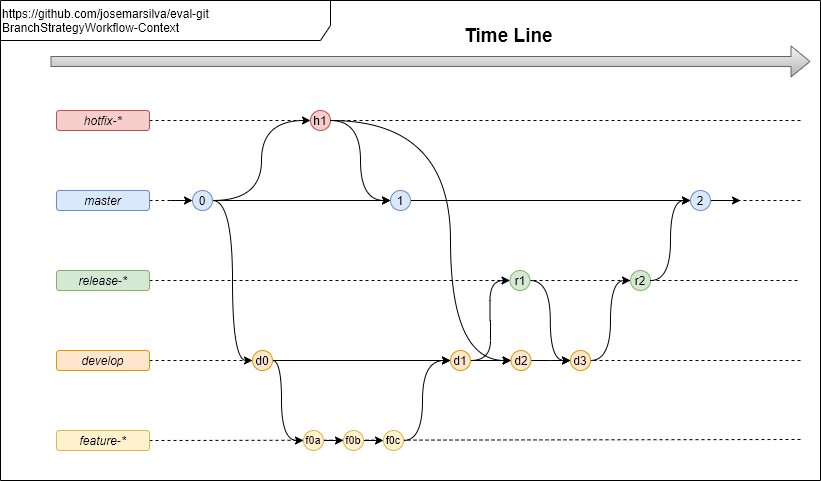

The diagram above was exported from draw.io. Its source (the exported page's mxGraphModel, read from the mxfile embedded in the PNG):
<mxGraphModel dx="868" dy="1703" grid="1" gridSize="10" guides="1" tooltips="1" connect="1" arrows="1" fold="1" page="1" pageScale="1" pageWidth="827" pageHeight="1169" math="0" shadow="0">
  <root>
    <mxCell id="0" />
    <mxCell id="1" parent="0" />
    <mxCell id="0e3VrHoHhAhYOSIVUPqT-1" value="https://github.com/josemarsilva/eval-git&lt;br&gt;BranchStrategyWorkflow-Context" style="shape=umlFrame;whiteSpace=wrap;html=1;align=left;width=330;height=40;verticalAlign=top;" vertex="1" parent="1">
      <mxGeometry y="-80" width="820" height="480" as="geometry" />
    </mxCell>
    <mxCell id="UQ6zXoJTkCWUA4XQVCpi-36" style="rounded=0;orthogonalLoop=1;jettySize=auto;html=1;endArrow=none;endFill=0;dashed=1;exitX=1;exitY=0.5;exitDx=0;exitDy=0;" parent="1" source="WPUwWo5HzPdh8cVN5kZH-63" target="UQ6zXoJTkCWUA4XQVCpi-35" edge="1">
      <mxGeometry relative="1" as="geometry">
        <mxPoint x="800" y="200" as="targetPoint" />
        <mxPoint x="149" y="200" as="sourcePoint" />
      </mxGeometry>
    </mxCell>
    <mxCell id="4XPv6ZGtoWSZZRw497rc-11" style="rounded=0;orthogonalLoop=1;jettySize=auto;html=1;endArrow=none;endFill=0;dashed=1;exitX=1;exitY=0.5;exitDx=0;exitDy=0;" parent="1" source="WPUwWo5HzPdh8cVN5kZH-49" edge="1">
      <mxGeometry relative="1" as="geometry">
        <mxPoint x="800" y="359" as="targetPoint" />
        <mxPoint x="123" y="359" as="sourcePoint" />
      </mxGeometry>
    </mxCell>
    <mxCell id="4XPv6ZGtoWSZZRw497rc-10" style="rounded=0;orthogonalLoop=1;jettySize=auto;html=1;endArrow=none;endFill=0;dashed=1;exitX=1;exitY=0.5;exitDx=0;exitDy=0;" parent="1" source="WPUwWo5HzPdh8cVN5kZH-18" edge="1">
      <mxGeometry relative="1" as="geometry">
        <mxPoint x="800" y="280" as="targetPoint" />
        <mxPoint x="133" y="60" as="sourcePoint" />
      </mxGeometry>
    </mxCell>
    <mxCell id="4XPv6ZGtoWSZZRw497rc-9" style="rounded=0;orthogonalLoop=1;jettySize=auto;html=1;endArrow=none;endFill=0;dashed=1;exitX=1;exitY=0.5;exitDx=0;exitDy=0;" parent="1" source="UQ6zXoJTkCWUA4XQVCpi-35" edge="1">
      <mxGeometry relative="1" as="geometry">
        <mxPoint x="800" y="200" as="targetPoint" />
        <mxPoint x="113" y="199.5" as="sourcePoint" />
      </mxGeometry>
    </mxCell>
    <mxCell id="4XPv6ZGtoWSZZRw497rc-5" style="rounded=0;orthogonalLoop=1;jettySize=auto;html=1;endArrow=none;endFill=0;dashed=1;" parent="1" source="WPUwWo5HzPdh8cVN5kZH-19" edge="1">
      <mxGeometry relative="1" as="geometry">
        <mxPoint x="800" y="40" as="targetPoint" />
      </mxGeometry>
    </mxCell>
    <mxCell id="4XPv6ZGtoWSZZRw497rc-6" style="rounded=0;orthogonalLoop=1;jettySize=auto;html=1;endArrow=none;endFill=0;dashed=1;" parent="1" edge="1">
      <mxGeometry relative="1" as="geometry">
        <mxPoint x="800" y="120" as="targetPoint" />
        <mxPoint x="113" y="120" as="sourcePoint" />
      </mxGeometry>
    </mxCell>
    <mxCell id="WPUwWo5HzPdh8cVN5kZH-5" value="" style="shape=flexArrow;endArrow=classic;html=1;gradientColor=#b3b3b3;fillColor=#f5f5f5;strokeColor=#666666;" parent="1" edge="1">
      <mxGeometry y="30" width="50" height="50" relative="1" as="geometry">
        <mxPoint x="50" y="-19" as="sourcePoint" />
        <mxPoint x="810" y="-19" as="targetPoint" />
        <mxPoint as="offset" />
      </mxGeometry>
    </mxCell>
    <mxCell id="WPUwWo5HzPdh8cVN5kZH-7" value="Time Line" style="text;html=1;resizable=0;autosize=1;align=center;verticalAlign=middle;points=[];fillColor=none;strokeColor=none;rounded=0;fontStyle=1;fontSize=19;" parent="1" vertex="1">
      <mxGeometry x="457.5" y="-60" width="100" height="30" as="geometry" />
    </mxCell>
    <mxCell id="WPUwWo5HzPdh8cVN5kZH-17" value="master" style="rounded=1;whiteSpace=wrap;html=1;strokeColor=#6c8ebf;fillColor=#dae8fc;fontStyle=2" parent="1" vertex="1">
      <mxGeometry x="56" y="110" width="93" height="20" as="geometry" />
    </mxCell>
    <mxCell id="WPUwWo5HzPdh8cVN5kZH-18" value="develop" style="rounded=1;whiteSpace=wrap;html=1;strokeColor=#d79b00;fillColor=#ffe6cc;fontStyle=2" parent="1" vertex="1">
      <mxGeometry x="56" y="270" width="93" height="20" as="geometry" />
    </mxCell>
    <mxCell id="WPUwWo5HzPdh8cVN5kZH-19" value="hotfix-*" style="rounded=1;whiteSpace=wrap;html=1;strokeColor=#b85450;fillColor=#f8cecc;fontStyle=2" parent="1" vertex="1">
      <mxGeometry x="56" y="30" width="93" height="20" as="geometry" />
    </mxCell>
    <mxCell id="WPUwWo5HzPdh8cVN5kZH-54" style="edgeStyle=orthogonalEdgeStyle;curved=1;rounded=0;orthogonalLoop=1;jettySize=auto;html=1;entryX=0;entryY=0.5;entryDx=0;entryDy=0;" parent="1" source="WPUwWo5HzPdh8cVN5kZH-22" target="WPUwWo5HzPdh8cVN5kZH-52" edge="1">
      <mxGeometry relative="1" as="geometry" />
    </mxCell>
    <mxCell id="WPUwWo5HzPdh8cVN5kZH-22" value="f0a" style="ellipse;whiteSpace=wrap;html=1;aspect=fixed;strokeColor=#d6b656;fillColor=#fff2cc;fontSize=11;" parent="1" vertex="1">
      <mxGeometry x="303" y="350" width="20" height="20" as="geometry" />
    </mxCell>
    <mxCell id="WPUwWo5HzPdh8cVN5kZH-48" style="edgeStyle=orthogonalEdgeStyle;curved=1;rounded=0;orthogonalLoop=1;jettySize=auto;html=1;entryX=0;entryY=0.5;entryDx=0;entryDy=0;" parent="1" source="WPUwWo5HzPdh8cVN5kZH-24" target="WPUwWo5HzPdh8cVN5kZH-37" edge="1">
      <mxGeometry relative="1" as="geometry" />
    </mxCell>
    <mxCell id="WPUwWo5HzPdh8cVN5kZH-24" value="h1" style="ellipse;whiteSpace=wrap;html=1;aspect=fixed;strokeColor=#b85450;fillColor=#f8cecc;" parent="1" vertex="1">
      <mxGeometry x="310" y="30" width="20" height="20" as="geometry" />
    </mxCell>
    <mxCell id="WPUwWo5HzPdh8cVN5kZH-36" style="edgeStyle=orthogonalEdgeStyle;rounded=0;orthogonalLoop=1;jettySize=auto;html=1;entryX=0;entryY=0.5;entryDx=0;entryDy=0;curved=1;" parent="1" source="WPUwWo5HzPdh8cVN5kZH-33" target="WPUwWo5HzPdh8cVN5kZH-35" edge="1">
      <mxGeometry relative="1" as="geometry" />
    </mxCell>
    <mxCell id="WPUwWo5HzPdh8cVN5kZH-38" style="edgeStyle=orthogonalEdgeStyle;curved=1;rounded=0;orthogonalLoop=1;jettySize=auto;html=1;entryX=0;entryY=0.5;entryDx=0;entryDy=0;" parent="1" source="WPUwWo5HzPdh8cVN5kZH-33" target="WPUwWo5HzPdh8cVN5kZH-37" edge="1">
      <mxGeometry relative="1" as="geometry" />
    </mxCell>
    <mxCell id="WPUwWo5HzPdh8cVN5kZH-47" style="edgeStyle=orthogonalEdgeStyle;curved=1;rounded=0;orthogonalLoop=1;jettySize=auto;html=1;entryX=0;entryY=0.5;entryDx=0;entryDy=0;" parent="1" source="WPUwWo5HzPdh8cVN5kZH-33" target="WPUwWo5HzPdh8cVN5kZH-24" edge="1">
      <mxGeometry relative="1" as="geometry" />
    </mxCell>
    <mxCell id="WPUwWo5HzPdh8cVN5kZH-33" value="0" style="ellipse;whiteSpace=wrap;html=1;aspect=fixed;strokeColor=#6c8ebf;fillColor=#dae8fc;align=center;" parent="1" vertex="1">
      <mxGeometry x="192" y="110" width="20" height="20" as="geometry" />
    </mxCell>
    <mxCell id="WPUwWo5HzPdh8cVN5kZH-34" style="edgeStyle=none;rounded=0;orthogonalLoop=1;jettySize=auto;html=1;entryX=0;entryY=0.5;entryDx=0;entryDy=0;" parent="1" target="WPUwWo5HzPdh8cVN5kZH-33" edge="1">
      <mxGeometry relative="1" as="geometry">
        <mxPoint x="170" y="120" as="sourcePoint" />
      </mxGeometry>
    </mxCell>
    <mxCell id="WPUwWo5HzPdh8cVN5kZH-51" style="edgeStyle=orthogonalEdgeStyle;curved=1;rounded=0;orthogonalLoop=1;jettySize=auto;html=1;entryX=0;entryY=0.5;entryDx=0;entryDy=0;" parent="1" source="WPUwWo5HzPdh8cVN5kZH-35" target="WPUwWo5HzPdh8cVN5kZH-22" edge="1">
      <mxGeometry relative="1" as="geometry">
        <Array as="points">
          <mxPoint x="281" y="280" />
          <mxPoint x="281" y="360" />
        </Array>
      </mxGeometry>
    </mxCell>
    <mxCell id="WPUwWo5HzPdh8cVN5kZH-61" style="edgeStyle=orthogonalEdgeStyle;curved=1;rounded=0;orthogonalLoop=1;jettySize=auto;html=1;entryX=0;entryY=0.5;entryDx=0;entryDy=0;" parent="1" source="WPUwWo5HzPdh8cVN5kZH-35" target="WPUwWo5HzPdh8cVN5kZH-60" edge="1">
      <mxGeometry relative="1" as="geometry" />
    </mxCell>
    <mxCell id="WPUwWo5HzPdh8cVN5kZH-35" value="d0" style="ellipse;whiteSpace=wrap;html=1;aspect=fixed;strokeColor=#d79b00;fillColor=#ffe6cc;" parent="1" vertex="1">
      <mxGeometry x="252" y="270" width="20" height="20" as="geometry" />
    </mxCell>
    <mxCell id="4XPv6ZGtoWSZZRw497rc-2" style="edgeStyle=orthogonalEdgeStyle;rounded=0;orthogonalLoop=1;jettySize=auto;html=1;entryX=0;entryY=0.5;entryDx=0;entryDy=0;" parent="1" source="WPUwWo5HzPdh8cVN5kZH-37" target="4XPv6ZGtoWSZZRw497rc-1" edge="1">
      <mxGeometry relative="1" as="geometry" />
    </mxCell>
    <mxCell id="WPUwWo5HzPdh8cVN5kZH-37" value="1" style="ellipse;whiteSpace=wrap;html=1;aspect=fixed;strokeColor=#6c8ebf;fillColor=#dae8fc;fontSize=12;" parent="1" vertex="1">
      <mxGeometry x="390" y="110" width="20" height="20" as="geometry" />
    </mxCell>
    <mxCell id="WPUwWo5HzPdh8cVN5kZH-49" value="feature-*" style="rounded=1;whiteSpace=wrap;html=1;strokeColor=#d6b656;fillColor=#fff2cc;fontStyle=2" parent="1" vertex="1">
      <mxGeometry x="56" y="350" width="93" height="20" as="geometry" />
    </mxCell>
    <mxCell id="WPUwWo5HzPdh8cVN5kZH-57" style="edgeStyle=orthogonalEdgeStyle;curved=1;rounded=0;orthogonalLoop=1;jettySize=auto;html=1;exitX=1;exitY=0.5;exitDx=0;exitDy=0;entryX=0;entryY=0.5;entryDx=0;entryDy=0;" parent="1" source="WPUwWo5HzPdh8cVN5kZH-52" target="WPUwWo5HzPdh8cVN5kZH-53" edge="1">
      <mxGeometry relative="1" as="geometry" />
    </mxCell>
    <mxCell id="WPUwWo5HzPdh8cVN5kZH-52" value="f0b" style="ellipse;whiteSpace=wrap;html=1;aspect=fixed;strokeColor=#d6b656;fillColor=#fff2cc;fontSize=11;" parent="1" vertex="1">
      <mxGeometry x="343" y="350" width="20" height="20" as="geometry" />
    </mxCell>
    <mxCell id="WPUwWo5HzPdh8cVN5kZH-59" style="edgeStyle=orthogonalEdgeStyle;curved=1;rounded=0;orthogonalLoop=1;jettySize=auto;html=1;exitX=1;exitY=0.5;exitDx=0;exitDy=0;entryX=0;entryY=0.5;entryDx=0;entryDy=0;" parent="1" source="WPUwWo5HzPdh8cVN5kZH-53" target="WPUwWo5HzPdh8cVN5kZH-60" edge="1">
      <mxGeometry relative="1" as="geometry">
        <mxPoint x="350" y="320" as="targetPoint" />
        <Array as="points">
          <mxPoint x="422" y="280" />
        </Array>
      </mxGeometry>
    </mxCell>
    <mxCell id="WPUwWo5HzPdh8cVN5kZH-53" value="f0c" style="ellipse;whiteSpace=wrap;html=1;aspect=fixed;strokeColor=#d6b656;fillColor=#fff2cc;fontSize=11;" parent="1" vertex="1">
      <mxGeometry x="383" y="350" width="20" height="20" as="geometry" />
    </mxCell>
    <mxCell id="WPUwWo5HzPdh8cVN5kZH-69" style="edgeStyle=orthogonalEdgeStyle;curved=1;rounded=0;orthogonalLoop=1;jettySize=auto;html=1;entryX=0;entryY=0.5;entryDx=0;entryDy=0;" parent="1" source="WPUwWo5HzPdh8cVN5kZH-58" target="WPUwWo5HzPdh8cVN5kZH-67" edge="1">
      <mxGeometry relative="1" as="geometry" />
    </mxCell>
    <mxCell id="WPUwWo5HzPdh8cVN5kZH-58" value="d2" style="ellipse;whiteSpace=wrap;html=1;aspect=fixed;strokeColor=#d79b00;fillColor=#ffe6cc;" parent="1" vertex="1">
      <mxGeometry x="510.5" y="270" width="20" height="20" as="geometry" />
    </mxCell>
    <mxCell id="WPUwWo5HzPdh8cVN5kZH-62" style="edgeStyle=orthogonalEdgeStyle;curved=1;rounded=0;orthogonalLoop=1;jettySize=auto;html=1;entryX=0;entryY=0.5;entryDx=0;entryDy=0;" parent="1" source="WPUwWo5HzPdh8cVN5kZH-60" target="WPUwWo5HzPdh8cVN5kZH-58" edge="1">
      <mxGeometry relative="1" as="geometry" />
    </mxCell>
    <mxCell id="WPUwWo5HzPdh8cVN5kZH-65" style="edgeStyle=orthogonalEdgeStyle;curved=1;rounded=0;orthogonalLoop=1;jettySize=auto;html=1;entryX=0;entryY=0.5;entryDx=0;entryDy=0;" parent="1" source="WPUwWo5HzPdh8cVN5kZH-60" target="WPUwWo5HzPdh8cVN5kZH-64" edge="1">
      <mxGeometry relative="1" as="geometry" />
    </mxCell>
    <mxCell id="WPUwWo5HzPdh8cVN5kZH-60" value="d1" style="ellipse;whiteSpace=wrap;html=1;aspect=fixed;strokeColor=#d79b00;fillColor=#ffe6cc;" parent="1" vertex="1">
      <mxGeometry x="450" y="270" width="20" height="20" as="geometry" />
    </mxCell>
    <mxCell id="WPUwWo5HzPdh8cVN5kZH-63" value="release-*" style="rounded=1;whiteSpace=wrap;html=1;strokeColor=#82b366;fillColor=#d5e8d4;fontStyle=2" parent="1" vertex="1">
      <mxGeometry x="56" y="190" width="93" height="20" as="geometry" />
    </mxCell>
    <mxCell id="WPUwWo5HzPdh8cVN5kZH-68" style="edgeStyle=orthogonalEdgeStyle;curved=1;rounded=0;orthogonalLoop=1;jettySize=auto;html=1;entryX=0;entryY=0.5;entryDx=0;entryDy=0;" parent="1" source="WPUwWo5HzPdh8cVN5kZH-64" target="WPUwWo5HzPdh8cVN5kZH-67" edge="1">
      <mxGeometry relative="1" as="geometry" />
    </mxCell>
    <mxCell id="WPUwWo5HzPdh8cVN5kZH-64" value="r1" style="ellipse;whiteSpace=wrap;html=1;aspect=fixed;strokeColor=#82b366;fillColor=#d5e8d4;" parent="1" vertex="1">
      <mxGeometry x="509.5" y="190" width="20" height="20" as="geometry" />
    </mxCell>
    <mxCell id="4XPv6ZGtoWSZZRw497rc-3" style="edgeStyle=orthogonalEdgeStyle;rounded=0;orthogonalLoop=1;jettySize=auto;html=1;curved=1;entryX=0;entryY=0.5;entryDx=0;entryDy=0;" parent="1" source="WPUwWo5HzPdh8cVN5kZH-67" target="UQ6zXoJTkCWUA4XQVCpi-35" edge="1">
      <mxGeometry relative="1" as="geometry">
        <mxPoint x="630" y="240" as="targetPoint" />
      </mxGeometry>
    </mxCell>
    <mxCell id="WPUwWo5HzPdh8cVN5kZH-67" value="d3" style="ellipse;whiteSpace=wrap;html=1;aspect=fixed;strokeColor=#d79b00;fillColor=#ffe6cc;" parent="1" vertex="1">
      <mxGeometry x="570" y="270" width="20" height="20" as="geometry" />
    </mxCell>
    <mxCell id="4XPv6ZGtoWSZZRw497rc-4" style="edgeStyle=orthogonalEdgeStyle;curved=1;rounded=0;orthogonalLoop=1;jettySize=auto;html=1;" parent="1" source="4XPv6ZGtoWSZZRw497rc-1" edge="1">
      <mxGeometry relative="1" as="geometry">
        <mxPoint x="740" y="120" as="targetPoint" />
      </mxGeometry>
    </mxCell>
    <mxCell id="4XPv6ZGtoWSZZRw497rc-1" value="2" style="ellipse;whiteSpace=wrap;html=1;aspect=fixed;strokeColor=#6c8ebf;fillColor=#dae8fc;" parent="1" vertex="1">
      <mxGeometry x="690" y="110" width="20" height="20" as="geometry" />
    </mxCell>
    <mxCell id="UQ6zXoJTkCWUA4XQVCpi-16" style="edgeStyle=orthogonalEdgeStyle;curved=1;rounded=0;orthogonalLoop=1;jettySize=auto;html=1;entryX=0;entryY=0.5;entryDx=0;entryDy=0;exitX=1;exitY=0.5;exitDx=0;exitDy=0;" parent="1" source="WPUwWo5HzPdh8cVN5kZH-24" target="WPUwWo5HzPdh8cVN5kZH-58" edge="1">
      <mxGeometry relative="1" as="geometry">
        <mxPoint x="340" y="50" as="sourcePoint" />
        <mxPoint x="400" y="130" as="targetPoint" />
        <Array as="points">
          <mxPoint x="450" y="40" />
          <mxPoint x="450" y="280" />
        </Array>
      </mxGeometry>
    </mxCell>
    <mxCell id="UQ6zXoJTkCWUA4XQVCpi-35" value="r2" style="ellipse;whiteSpace=wrap;html=1;aspect=fixed;strokeColor=#82b366;fillColor=#d5e8d4;" parent="1" vertex="1">
      <mxGeometry x="630" y="190" width="20" height="20" as="geometry" />
    </mxCell>
    <mxCell id="UQ6zXoJTkCWUA4XQVCpi-37" style="edgeStyle=orthogonalEdgeStyle;rounded=0;orthogonalLoop=1;jettySize=auto;html=1;curved=1;entryX=0;entryY=0.5;entryDx=0;entryDy=0;exitX=1;exitY=0.5;exitDx=0;exitDy=0;" parent="1" source="UQ6zXoJTkCWUA4XQVCpi-35" target="4XPv6ZGtoWSZZRw497rc-1" edge="1">
      <mxGeometry relative="1" as="geometry">
        <mxPoint x="640" y="210" as="targetPoint" />
        <mxPoint x="600" y="290" as="sourcePoint" />
      </mxGeometry>
    </mxCell>
  </root>
</mxGraphModel>